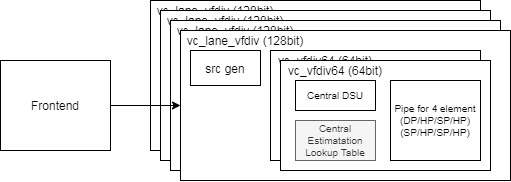

The diagram above was exported from draw.io. Its source (the exported page's mxGraphModel, read from the mxfile embedded in the PNG):
<mxGraphModel dx="1185" dy="719" grid="1" gridSize="10" guides="1" tooltips="1" connect="1" arrows="1" fold="1" page="1" pageScale="1" pageWidth="827" pageHeight="1169" math="0" shadow="0">
  <root>
    <mxCell id="0" />
    <mxCell id="1" parent="0" />
    <mxCell id="2" value="Frontend" style="rounded=0;whiteSpace=wrap;html=1;" vertex="1" parent="1">
      <mxGeometry x="90" y="620" width="110" height="90" as="geometry" />
    </mxCell>
    <mxCell id="3" value="" style="group" vertex="1" connectable="0" parent="1">
      <mxGeometry x="240" y="560" width="360" height="180" as="geometry" />
    </mxCell>
    <mxCell id="4" value="" style="group" vertex="1" connectable="0" parent="3">
      <mxGeometry width="330" height="150" as="geometry" />
    </mxCell>
    <mxCell id="5" value="" style="rounded=0;whiteSpace=wrap;html=1;" vertex="1" parent="4">
      <mxGeometry width="330" height="150" as="geometry" />
    </mxCell>
    <mxCell id="6" value="vc_lane_vfdiv (128bit)" style="text;html=1;strokeColor=none;fillColor=none;align=center;verticalAlign=middle;whiteSpace=wrap;rounded=0;" vertex="1" parent="4">
      <mxGeometry width="130" height="20" as="geometry" />
    </mxCell>
    <mxCell id="7" value="src gen" style="rounded=0;whiteSpace=wrap;html=1;" vertex="1" parent="4">
      <mxGeometry x="10" y="20" width="70" height="35" as="geometry" />
    </mxCell>
    <mxCell id="8" value="" style="group" vertex="1" connectable="0" parent="4">
      <mxGeometry x="90" y="20" width="210" height="110" as="geometry" />
    </mxCell>
    <mxCell id="9" value="" style="rounded=0;whiteSpace=wrap;html=1;" vertex="1" parent="8">
      <mxGeometry width="210" height="110" as="geometry" />
    </mxCell>
    <mxCell id="10" value="vc_vfdiv64 (64bit)" style="text;html=1;strokeColor=none;fillColor=none;align=center;verticalAlign=middle;whiteSpace=wrap;rounded=0;" vertex="1" parent="8">
      <mxGeometry width="110" height="20" as="geometry" />
    </mxCell>
    <mxCell id="11" value="Central DSU" style="rounded=0;whiteSpace=wrap;html=1;strokeColor=#000000;gradientColor=#ffffff;fontSize=10;align=center;" vertex="1" parent="8">
      <mxGeometry x="15" y="20" width="80" height="30" as="geometry" />
    </mxCell>
    <mxCell id="12" value="Pipe for 4 element&lt;br&gt;(DP/HP/SP/HP)&lt;br&gt;(SP/HP/SP/HP)" style="rounded=0;whiteSpace=wrap;html=1;strokeColor=#000000;gradientColor=#ffffff;fontSize=10;align=center;" vertex="1" parent="8">
      <mxGeometry x="110" y="20" width="90" height="80" as="geometry" />
    </mxCell>
    <mxCell id="13" value="Central Estimatation Lookup Table" style="rounded=0;whiteSpace=wrap;html=1;strokeColor=#666666;fontSize=10;align=center;fillColor=#f5f5f5;fontColor=#333333;" vertex="1" parent="8">
      <mxGeometry x="15" y="60" width="80" height="40" as="geometry" />
    </mxCell>
    <mxCell id="14" value="" style="group" vertex="1" connectable="0" parent="4">
      <mxGeometry x="100" y="30" width="210" height="110" as="geometry" />
    </mxCell>
    <mxCell id="15" value="" style="rounded=0;whiteSpace=wrap;html=1;" vertex="1" parent="14">
      <mxGeometry width="210" height="110" as="geometry" />
    </mxCell>
    <mxCell id="16" value="vc_vfdiv64 (64bit)" style="text;html=1;strokeColor=none;fillColor=none;align=center;verticalAlign=middle;whiteSpace=wrap;rounded=0;" vertex="1" parent="14">
      <mxGeometry width="110" height="20" as="geometry" />
    </mxCell>
    <mxCell id="17" value="Central DSU" style="rounded=0;whiteSpace=wrap;html=1;strokeColor=#000000;gradientColor=#ffffff;fontSize=10;align=center;" vertex="1" parent="14">
      <mxGeometry x="15" y="20" width="80" height="30" as="geometry" />
    </mxCell>
    <mxCell id="18" value="Pipe for 4 element&lt;br&gt;(DP/HP/SP/HP)&lt;br&gt;(SP/HP/SP/HP)" style="rounded=0;whiteSpace=wrap;html=1;strokeColor=#000000;gradientColor=#ffffff;fontSize=10;align=center;" vertex="1" parent="14">
      <mxGeometry x="110" y="20" width="90" height="80" as="geometry" />
    </mxCell>
    <mxCell id="19" value="Central Estimatation Lookup Table" style="rounded=0;whiteSpace=wrap;html=1;strokeColor=#666666;fontSize=10;align=center;fillColor=#f5f5f5;fontColor=#333333;" vertex="1" parent="14">
      <mxGeometry x="15" y="60" width="80" height="40" as="geometry" />
    </mxCell>
    <mxCell id="20" value="" style="group" vertex="1" connectable="0" parent="3">
      <mxGeometry x="10" y="10" width="330" height="150" as="geometry" />
    </mxCell>
    <mxCell id="21" value="" style="rounded=0;whiteSpace=wrap;html=1;" vertex="1" parent="20">
      <mxGeometry width="330" height="150" as="geometry" />
    </mxCell>
    <mxCell id="22" value="vc_lane_vfdiv (128bit)" style="text;html=1;strokeColor=none;fillColor=none;align=center;verticalAlign=middle;whiteSpace=wrap;rounded=0;" vertex="1" parent="20">
      <mxGeometry width="130" height="20" as="geometry" />
    </mxCell>
    <mxCell id="23" value="src gen" style="rounded=0;whiteSpace=wrap;html=1;" vertex="1" parent="20">
      <mxGeometry x="10" y="20" width="70" height="35" as="geometry" />
    </mxCell>
    <mxCell id="24" value="" style="group" vertex="1" connectable="0" parent="20">
      <mxGeometry x="90" y="20" width="210" height="110" as="geometry" />
    </mxCell>
    <mxCell id="25" value="" style="rounded=0;whiteSpace=wrap;html=1;" vertex="1" parent="24">
      <mxGeometry width="210" height="110" as="geometry" />
    </mxCell>
    <mxCell id="26" value="vc_vfdiv64 (64bit)" style="text;html=1;strokeColor=none;fillColor=none;align=center;verticalAlign=middle;whiteSpace=wrap;rounded=0;" vertex="1" parent="24">
      <mxGeometry width="110" height="20" as="geometry" />
    </mxCell>
    <mxCell id="27" value="Central DSU" style="rounded=0;whiteSpace=wrap;html=1;strokeColor=#000000;gradientColor=#ffffff;fontSize=10;align=center;" vertex="1" parent="24">
      <mxGeometry x="15" y="20" width="80" height="30" as="geometry" />
    </mxCell>
    <mxCell id="28" value="Pipe for 4 element&lt;br&gt;(DP/HP/SP/HP)&lt;br&gt;(SP/HP/SP/HP)" style="rounded=0;whiteSpace=wrap;html=1;strokeColor=#000000;gradientColor=#ffffff;fontSize=10;align=center;" vertex="1" parent="24">
      <mxGeometry x="110" y="20" width="90" height="80" as="geometry" />
    </mxCell>
    <mxCell id="29" value="Central Estimatation Lookup Table" style="rounded=0;whiteSpace=wrap;html=1;strokeColor=#666666;fontSize=10;align=center;fillColor=#f5f5f5;fontColor=#333333;" vertex="1" parent="24">
      <mxGeometry x="15" y="60" width="80" height="40" as="geometry" />
    </mxCell>
    <mxCell id="30" value="" style="group" vertex="1" connectable="0" parent="20">
      <mxGeometry x="100" y="30" width="210" height="110" as="geometry" />
    </mxCell>
    <mxCell id="31" value="" style="rounded=0;whiteSpace=wrap;html=1;" vertex="1" parent="30">
      <mxGeometry width="210" height="110" as="geometry" />
    </mxCell>
    <mxCell id="32" value="vc_vfdiv64 (64bit)" style="text;html=1;strokeColor=none;fillColor=none;align=center;verticalAlign=middle;whiteSpace=wrap;rounded=0;" vertex="1" parent="30">
      <mxGeometry width="110" height="20" as="geometry" />
    </mxCell>
    <mxCell id="33" value="Central DSU" style="rounded=0;whiteSpace=wrap;html=1;strokeColor=#000000;gradientColor=#ffffff;fontSize=10;align=center;" vertex="1" parent="30">
      <mxGeometry x="15" y="20" width="80" height="30" as="geometry" />
    </mxCell>
    <mxCell id="34" value="Pipe for 4 element&lt;br&gt;(DP/HP/SP/HP)&lt;br&gt;(SP/HP/SP/HP)" style="rounded=0;whiteSpace=wrap;html=1;strokeColor=#000000;gradientColor=#ffffff;fontSize=10;align=center;" vertex="1" parent="30">
      <mxGeometry x="110" y="20" width="90" height="80" as="geometry" />
    </mxCell>
    <mxCell id="35" value="Central Estimatation Lookup Table" style="rounded=0;whiteSpace=wrap;html=1;strokeColor=#666666;fontSize=10;align=center;fillColor=#f5f5f5;fontColor=#333333;" vertex="1" parent="30">
      <mxGeometry x="15" y="60" width="80" height="40" as="geometry" />
    </mxCell>
    <mxCell id="36" value="" style="group" vertex="1" connectable="0" parent="3">
      <mxGeometry x="20" y="20" width="330" height="150" as="geometry" />
    </mxCell>
    <mxCell id="37" value="" style="rounded=0;whiteSpace=wrap;html=1;" vertex="1" parent="36">
      <mxGeometry width="330" height="150" as="geometry" />
    </mxCell>
    <mxCell id="38" value="vc_lane_vfdiv (128bit)" style="text;html=1;strokeColor=none;fillColor=none;align=center;verticalAlign=middle;whiteSpace=wrap;rounded=0;" vertex="1" parent="36">
      <mxGeometry width="130" height="20" as="geometry" />
    </mxCell>
    <mxCell id="39" value="src gen" style="rounded=0;whiteSpace=wrap;html=1;" vertex="1" parent="36">
      <mxGeometry x="10" y="20" width="70" height="35" as="geometry" />
    </mxCell>
    <mxCell id="40" value="" style="group" vertex="1" connectable="0" parent="36">
      <mxGeometry x="90" y="20" width="210" height="110" as="geometry" />
    </mxCell>
    <mxCell id="41" value="" style="rounded=0;whiteSpace=wrap;html=1;" vertex="1" parent="40">
      <mxGeometry width="210" height="110" as="geometry" />
    </mxCell>
    <mxCell id="42" value="vc_vfdiv64 (64bit)" style="text;html=1;strokeColor=none;fillColor=none;align=center;verticalAlign=middle;whiteSpace=wrap;rounded=0;" vertex="1" parent="40">
      <mxGeometry width="110" height="20" as="geometry" />
    </mxCell>
    <mxCell id="43" value="Central DSU" style="rounded=0;whiteSpace=wrap;html=1;strokeColor=#000000;gradientColor=#ffffff;fontSize=10;align=center;" vertex="1" parent="40">
      <mxGeometry x="15" y="20" width="80" height="30" as="geometry" />
    </mxCell>
    <mxCell id="44" value="Pipe for 4 element&lt;br&gt;(DP/HP/SP/HP)&lt;br&gt;(SP/HP/SP/HP)" style="rounded=0;whiteSpace=wrap;html=1;strokeColor=#000000;gradientColor=#ffffff;fontSize=10;align=center;" vertex="1" parent="40">
      <mxGeometry x="110" y="20" width="90" height="80" as="geometry" />
    </mxCell>
    <mxCell id="45" value="Central Estimatation Lookup Table" style="rounded=0;whiteSpace=wrap;html=1;strokeColor=#666666;fontSize=10;align=center;fillColor=#f5f5f5;fontColor=#333333;" vertex="1" parent="40">
      <mxGeometry x="15" y="60" width="80" height="40" as="geometry" />
    </mxCell>
    <mxCell id="46" value="" style="group" vertex="1" connectable="0" parent="36">
      <mxGeometry x="100" y="30" width="210" height="110" as="geometry" />
    </mxCell>
    <mxCell id="47" value="" style="rounded=0;whiteSpace=wrap;html=1;" vertex="1" parent="46">
      <mxGeometry width="210" height="110" as="geometry" />
    </mxCell>
    <mxCell id="48" value="vc_vfdiv64 (64bit)" style="text;html=1;strokeColor=none;fillColor=none;align=center;verticalAlign=middle;whiteSpace=wrap;rounded=0;" vertex="1" parent="46">
      <mxGeometry width="110" height="20" as="geometry" />
    </mxCell>
    <mxCell id="49" value="Central DSU" style="rounded=0;whiteSpace=wrap;html=1;strokeColor=#000000;gradientColor=#ffffff;fontSize=10;align=center;" vertex="1" parent="46">
      <mxGeometry x="15" y="20" width="80" height="30" as="geometry" />
    </mxCell>
    <mxCell id="50" value="Pipe for 4 element&lt;br&gt;(DP/HP/SP/HP)&lt;br&gt;(SP/HP/SP/HP)" style="rounded=0;whiteSpace=wrap;html=1;strokeColor=#000000;gradientColor=#ffffff;fontSize=10;align=center;" vertex="1" parent="46">
      <mxGeometry x="110" y="20" width="90" height="80" as="geometry" />
    </mxCell>
    <mxCell id="51" value="Central Estimatation Lookup Table" style="rounded=0;whiteSpace=wrap;html=1;strokeColor=#666666;fontSize=10;align=center;fillColor=#f5f5f5;fontColor=#333333;" vertex="1" parent="46">
      <mxGeometry x="15" y="60" width="80" height="40" as="geometry" />
    </mxCell>
    <mxCell id="52" value="" style="group" vertex="1" connectable="0" parent="3">
      <mxGeometry x="30" y="30" width="330" height="150" as="geometry" />
    </mxCell>
    <mxCell id="53" value="" style="rounded=0;whiteSpace=wrap;html=1;" vertex="1" parent="52">
      <mxGeometry width="330" height="150" as="geometry" />
    </mxCell>
    <mxCell id="54" value="vc_lane_vfdiv (128bit)" style="text;html=1;strokeColor=none;fillColor=none;align=center;verticalAlign=middle;whiteSpace=wrap;rounded=0;" vertex="1" parent="52">
      <mxGeometry width="130" height="20" as="geometry" />
    </mxCell>
    <mxCell id="55" value="src gen" style="rounded=0;whiteSpace=wrap;html=1;" vertex="1" parent="52">
      <mxGeometry x="10" y="20" width="70" height="35" as="geometry" />
    </mxCell>
    <mxCell id="56" value="" style="group" vertex="1" connectable="0" parent="52">
      <mxGeometry x="90" y="20" width="210" height="110" as="geometry" />
    </mxCell>
    <mxCell id="57" value="" style="rounded=0;whiteSpace=wrap;html=1;" vertex="1" parent="56">
      <mxGeometry width="210" height="110" as="geometry" />
    </mxCell>
    <mxCell id="58" value="vc_vfdiv64 (64bit)" style="text;html=1;strokeColor=none;fillColor=none;align=center;verticalAlign=middle;whiteSpace=wrap;rounded=0;" vertex="1" parent="56">
      <mxGeometry width="110" height="20" as="geometry" />
    </mxCell>
    <mxCell id="59" value="Central DSU" style="rounded=0;whiteSpace=wrap;html=1;strokeColor=#000000;gradientColor=#ffffff;fontSize=10;align=center;" vertex="1" parent="56">
      <mxGeometry x="15" y="20" width="80" height="30" as="geometry" />
    </mxCell>
    <mxCell id="60" value="Pipe for 4 element&lt;br&gt;(DP/HP/SP/HP)&lt;br&gt;(SP/HP/SP/HP)" style="rounded=0;whiteSpace=wrap;html=1;strokeColor=#000000;gradientColor=#ffffff;fontSize=10;align=center;" vertex="1" parent="56">
      <mxGeometry x="110" y="20" width="90" height="80" as="geometry" />
    </mxCell>
    <mxCell id="61" value="Central Estimatation Lookup Table" style="rounded=0;whiteSpace=wrap;html=1;strokeColor=#666666;fontSize=10;align=center;fillColor=#f5f5f5;fontColor=#333333;" vertex="1" parent="56">
      <mxGeometry x="15" y="60" width="80" height="40" as="geometry" />
    </mxCell>
    <mxCell id="62" value="" style="group" vertex="1" connectable="0" parent="52">
      <mxGeometry x="100" y="30" width="210" height="110" as="geometry" />
    </mxCell>
    <mxCell id="63" value="" style="rounded=0;whiteSpace=wrap;html=1;" vertex="1" parent="62">
      <mxGeometry width="210" height="110" as="geometry" />
    </mxCell>
    <mxCell id="64" value="vc_vfdiv64 (64bit)" style="text;html=1;strokeColor=none;fillColor=none;align=center;verticalAlign=middle;whiteSpace=wrap;rounded=0;" vertex="1" parent="62">
      <mxGeometry width="110" height="20" as="geometry" />
    </mxCell>
    <mxCell id="65" value="Central DSU" style="rounded=0;whiteSpace=wrap;html=1;strokeColor=#000000;gradientColor=#ffffff;fontSize=10;align=center;" vertex="1" parent="62">
      <mxGeometry x="15" y="20" width="80" height="30" as="geometry" />
    </mxCell>
    <mxCell id="66" value="Pipe for 4 element&lt;br&gt;(DP/HP/SP/HP)&lt;br&gt;(SP/HP/SP/HP)" style="rounded=0;whiteSpace=wrap;html=1;strokeColor=#000000;gradientColor=#ffffff;fontSize=10;align=center;" vertex="1" parent="62">
      <mxGeometry x="110" y="20" width="90" height="80" as="geometry" />
    </mxCell>
    <mxCell id="67" value="Central Estimatation Lookup Table" style="rounded=0;whiteSpace=wrap;html=1;strokeColor=#666666;fontSize=10;align=center;fillColor=#f5f5f5;fontColor=#333333;" vertex="1" parent="62">
      <mxGeometry x="15" y="60" width="80" height="40" as="geometry" />
    </mxCell>
    <mxCell id="68" style="edgeStyle=orthogonalEdgeStyle;rounded=1;jumpStyle=arc;orthogonalLoop=1;jettySize=auto;html=1;exitX=1;exitY=0.5;exitDx=0;exitDy=0;strokeColor=#000000;" edge="1" source="2" target="53" parent="1">
      <mxGeometry relative="1" as="geometry">
        <mxPoint x="260" y="625" as="targetPoint" />
      </mxGeometry>
    </mxCell>
  </root>
</mxGraphModel>